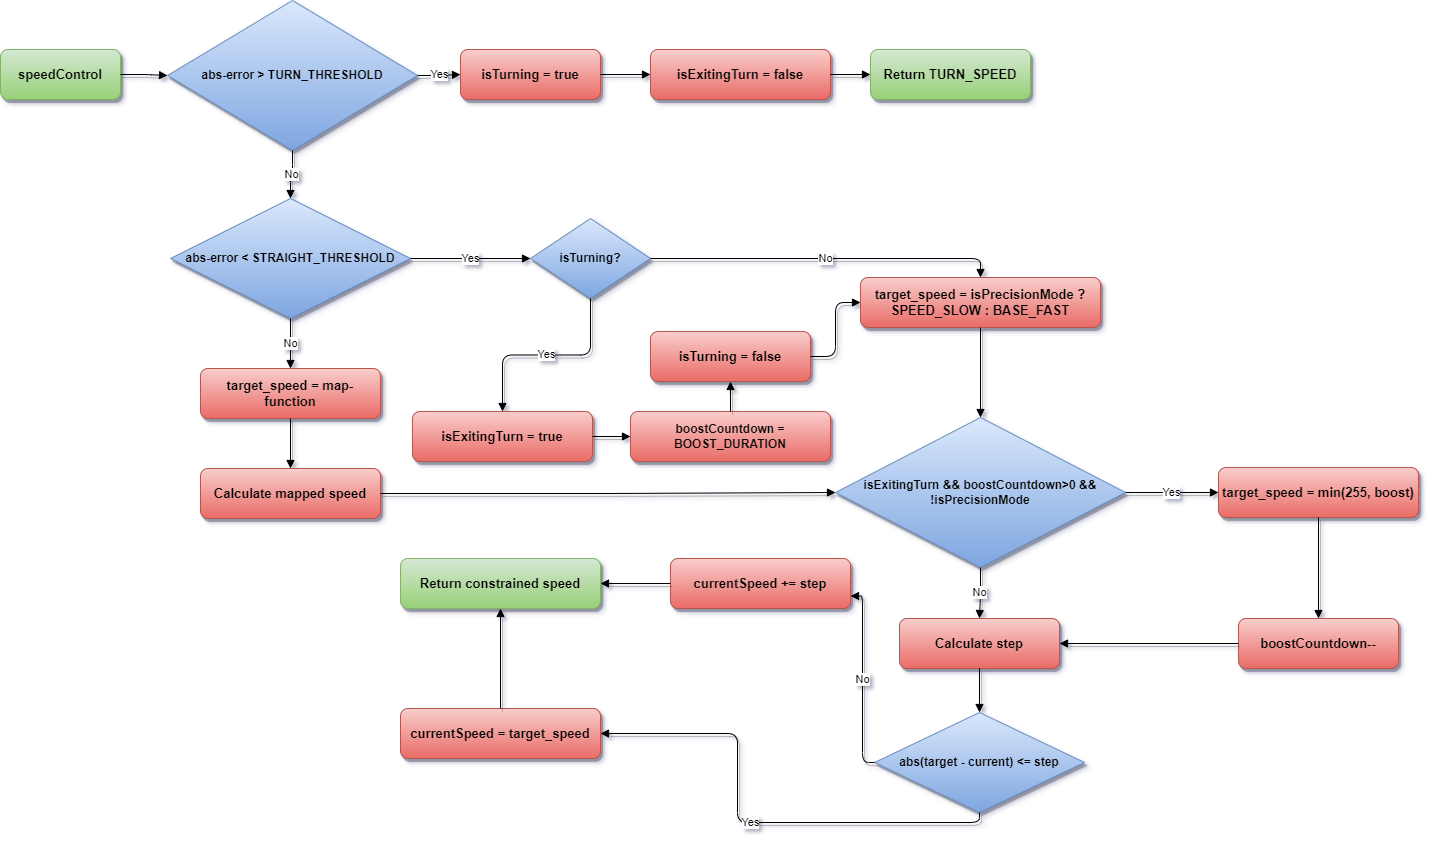

The diagram above was exported from draw.io. Its source (the exported page's mxGraphModel, read from the mxfile embedded in the PNG):
<mxGraphModel dx="1755" dy="1068" grid="1" gridSize="10" guides="1" tooltips="1" connect="1" arrows="1" fold="1" page="1" pageScale="1" pageWidth="4681" pageHeight="3300" math="0" shadow="0">
  <root>
    <mxCell id="0" />
    <mxCell id="1" parent="0" />
    <mxCell id="2" value="speedControl" style="rounded=1;whiteSpace=wrap;html=1;align=center;fillColor=#d5e8d4;gradientColor=#97d077;strokeColor=#82b366;fontSize=13;fontStyle=1;shadow=1;" vertex="1" parent="1">
      <mxGeometry x="100" y="101" width="120" height="50" as="geometry" />
    </mxCell>
    <mxCell id="3" value="abs-error &amp;gt; TURN_THRESHOLD" style="rhombus;whiteSpace=wrap;html=1;align=center;fillColor=#dae8fc;gradientColor=#7ea6e0;strokeColor=#6c8ebf;fontSize=12;fontStyle=1;shadow=1;" vertex="1" parent="1">
      <mxGeometry x="267" y="52" width="250" height="150" as="geometry" />
    </mxCell>
    <mxCell id="4" value="isTurning = true" style="rounded=1;whiteSpace=wrap;html=1;align=center;fillColor=#f8cecc;gradientColor=#ea6b66;strokeColor=#b85450;fontSize=13;fontStyle=1;shadow=1;" vertex="1" parent="1">
      <mxGeometry x="560" y="101" width="140" height="50" as="geometry" />
    </mxCell>
    <mxCell id="5" value="isExitingTurn = false" style="rounded=1;whiteSpace=wrap;html=1;align=center;fillColor=#f8cecc;gradientColor=#ea6b66;strokeColor=#b85450;fontSize=13;fontStyle=1;shadow=1;" vertex="1" parent="1">
      <mxGeometry x="750" y="101" width="180" height="50" as="geometry" />
    </mxCell>
    <mxCell id="6" value="Return TURN_SPEED" style="rounded=1;whiteSpace=wrap;html=1;align=center;fillColor=#d5e8d4;gradientColor=#97d077;strokeColor=#82b366;fontSize=13;fontStyle=1;shadow=1;" vertex="1" parent="1">
      <mxGeometry x="970" y="101" width="160" height="50" as="geometry" />
    </mxCell>
    <mxCell id="7" value="abs-error &amp;lt; STRAIGHT_THRESHOLD" style="rhombus;whiteSpace=wrap;html=1;align=center;fillColor=#dae8fc;gradientColor=#7ea6e0;strokeColor=#6c8ebf;fontSize=12;fontStyle=1;shadow=1;" vertex="1" parent="1">
      <mxGeometry x="270" y="250" width="240" height="120" as="geometry" />
    </mxCell>
    <mxCell id="8" value="isTurning?" style="rhombus;whiteSpace=wrap;html=1;align=center;fillColor=#dae8fc;gradientColor=#7ea6e0;strokeColor=#6c8ebf;fontSize=12;fontStyle=1;shadow=1;" vertex="1" parent="1">
      <mxGeometry x="630" y="270" width="120" height="80" as="geometry" />
    </mxCell>
    <mxCell id="9" value="isExitingTurn = true" style="rounded=1;whiteSpace=wrap;html=1;align=center;fillColor=#f8cecc;gradientColor=#ea6b66;strokeColor=#b85450;fontSize=13;fontStyle=1;shadow=1;" vertex="1" parent="1">
      <mxGeometry x="512" y="463" width="180" height="50" as="geometry" />
    </mxCell>
    <mxCell id="10" value="boostCountdown = BOOST_DURATION" style="rounded=1;whiteSpace=wrap;html=1;align=center;fillColor=#f8cecc;gradientColor=#ea6b66;strokeColor=#b85450;fontStyle=1;shadow=1;" vertex="1" parent="1">
      <mxGeometry x="730" y="463" width="200" height="50" as="geometry" />
    </mxCell>
    <mxCell id="11" value="isTurning = false" style="rounded=1;whiteSpace=wrap;html=1;align=center;fillColor=#f8cecc;gradientColor=#ea6b66;strokeColor=#b85450;fontSize=13;fontStyle=1;shadow=1;" vertex="1" parent="1">
      <mxGeometry x="750" y="383" width="160" height="50" as="geometry" />
    </mxCell>
    <mxCell id="12" value="target_speed = isPrecisionMode ? SPEED_SLOW : BASE_FAST" style="rounded=1;whiteSpace=wrap;html=1;align=center;fontSize=13;fontStyle=1;fillColor=#f8cecc;gradientColor=#ea6b66;strokeColor=#b85450;shadow=1;" vertex="1" parent="1">
      <mxGeometry x="960" y="329" width="240" height="50" as="geometry" />
    </mxCell>
    <mxCell id="13" value="target_speed = map-function" style="rounded=1;whiteSpace=wrap;html=1;align=center;fillColor=#f8cecc;gradientColor=#ea6b66;strokeColor=#b85450;fontSize=13;fontStyle=1;shadow=1;" vertex="1" parent="1">
      <mxGeometry x="300" y="420" width="180" height="50" as="geometry" />
    </mxCell>
    <mxCell id="14" value="Calculate mapped speed" style="rounded=1;whiteSpace=wrap;html=1;align=center;fillColor=#f8cecc;gradientColor=#ea6b66;strokeColor=#b85450;fontSize=13;fontStyle=1;shadow=1;" vertex="1" parent="1">
      <mxGeometry x="300" y="520" width="180" height="50" as="geometry" />
    </mxCell>
    <mxCell id="15" value="isExitingTurn &amp;amp;&amp;amp; boostCountdown&amp;gt;0 &amp;amp;&amp;amp; !isPrecisionMode" style="rhombus;whiteSpace=wrap;html=1;align=center;fillColor=#dae8fc;gradientColor=#7ea6e0;strokeColor=#6c8ebf;fontSize=12;fontStyle=1;shadow=1;" vertex="1" parent="1">
      <mxGeometry x="935" y="469" width="290" height="150" as="geometry" />
    </mxCell>
    <mxCell id="16" value="target_speed = min(255, boost)" style="rounded=1;whiteSpace=wrap;html=1;align=center;fillColor=#f8cecc;gradientColor=#ea6b66;strokeColor=#b85450;fontSize=13;fontStyle=1;shadow=1;" vertex="1" parent="1">
      <mxGeometry x="1318" y="519" width="200" height="50" as="geometry" />
    </mxCell>
    <mxCell id="17" value="boostCountdown--" style="rounded=1;whiteSpace=wrap;html=1;align=center;fillColor=#f8cecc;gradientColor=#ea6b66;strokeColor=#b85450;fontSize=13;fontStyle=1;shadow=1;" vertex="1" parent="1">
      <mxGeometry x="1338" y="670" width="160" height="50" as="geometry" />
    </mxCell>
    <mxCell id="18" value="Calculate step" style="rounded=1;whiteSpace=wrap;html=1;align=center;fillColor=#f8cecc;gradientColor=#ea6b66;strokeColor=#b85450;fontSize=13;fontStyle=1;shadow=1;" vertex="1" parent="1">
      <mxGeometry x="999" y="670" width="160" height="50" as="geometry" />
    </mxCell>
    <mxCell id="19" value="abs(target - current) &amp;lt;= step" style="rhombus;whiteSpace=wrap;html=1;align=center;fillColor=#dae8fc;gradientColor=#7ea6e0;strokeColor=#6c8ebf;fontSize=12;fontStyle=1;shadow=1;" vertex="1" parent="1">
      <mxGeometry x="974" y="764" width="210" height="100" as="geometry" />
    </mxCell>
    <mxCell id="20" value="currentSpeed = target_speed" style="rounded=1;whiteSpace=wrap;html=1;align=center;fillColor=#f8cecc;gradientColor=#ea6b66;strokeColor=#b85450;fontSize=13;fontStyle=1;shadow=1;" vertex="1" parent="1">
      <mxGeometry x="500" y="760" width="200" height="50" as="geometry" />
    </mxCell>
    <mxCell id="21" value="currentSpeed += step" style="rounded=1;whiteSpace=wrap;html=1;align=center;fillColor=#f8cecc;gradientColor=#ea6b66;strokeColor=#b85450;fontSize=13;fontStyle=1;shadow=1;" vertex="1" parent="1">
      <mxGeometry x="770" y="610" width="180" height="50" as="geometry" />
    </mxCell>
    <mxCell id="22" value="Return constrained speed" style="rounded=1;whiteSpace=wrap;html=1;align=center;fillColor=#d5e8d4;gradientColor=#97d077;strokeColor=#82b366;fontSize=13;fontStyle=1;shadow=1;" vertex="1" parent="1">
      <mxGeometry x="500" y="610" width="200" height="50" as="geometry" />
    </mxCell>
    <mxCell id="23" style="edgeStyle=orthogonalEdgeStyle;endArrow=block;html=1;shadow=1;" edge="1" source="2" target="3" parent="1">
      <mxGeometry relative="1" as="geometry" />
    </mxCell>
    <mxCell id="24" value="Yes" style="edgeStyle=orthogonalEdgeStyle;endArrow=block;html=1;shadow=1;" edge="1" source="3" target="4" parent="1">
      <mxGeometry relative="1" as="geometry" />
    </mxCell>
    <mxCell id="25" style="edgeStyle=orthogonalEdgeStyle;endArrow=block;html=1;shadow=1;" edge="1" source="4" target="5" parent="1">
      <mxGeometry relative="1" as="geometry" />
    </mxCell>
    <mxCell id="26" style="edgeStyle=orthogonalEdgeStyle;endArrow=block;html=1;shadow=1;" edge="1" source="5" target="6" parent="1">
      <mxGeometry relative="1" as="geometry" />
    </mxCell>
    <mxCell id="27" value="No" style="edgeStyle=orthogonalEdgeStyle;endArrow=block;html=1;shadow=1;" edge="1" source="3" target="7" parent="1">
      <mxGeometry relative="1" as="geometry" />
    </mxCell>
    <mxCell id="28" value="Yes" style="edgeStyle=orthogonalEdgeStyle;endArrow=block;html=1;shadow=1;" edge="1" source="7" target="8" parent="1">
      <mxGeometry relative="1" as="geometry" />
    </mxCell>
    <mxCell id="29" value="Yes" style="edgeStyle=orthogonalEdgeStyle;endArrow=block;html=1;shadow=1;" edge="1" source="8" target="9" parent="1">
      <mxGeometry relative="1" as="geometry" />
    </mxCell>
    <mxCell id="30" style="edgeStyle=orthogonalEdgeStyle;endArrow=block;html=1;shadow=1;" edge="1" source="9" target="10" parent="1">
      <mxGeometry relative="1" as="geometry" />
    </mxCell>
    <mxCell id="31" style="edgeStyle=orthogonalEdgeStyle;endArrow=block;html=1;shadow=1;" edge="1" source="10" target="11" parent="1">
      <mxGeometry relative="1" as="geometry" />
    </mxCell>
    <mxCell id="32" style="edgeStyle=orthogonalEdgeStyle;endArrow=block;html=1;entryX=0;entryY=0.5;entryDx=0;entryDy=0;shadow=1;" edge="1" source="11" target="12" parent="1">
      <mxGeometry relative="1" as="geometry" />
    </mxCell>
    <mxCell id="33" value="No" style="edgeStyle=orthogonalEdgeStyle;endArrow=block;html=1;entryX=0.5;entryY=0;entryDx=0;entryDy=0;shadow=1;" edge="1" source="8" target="12" parent="1">
      <mxGeometry relative="1" as="geometry" />
    </mxCell>
    <mxCell id="34" value="No" style="edgeStyle=orthogonalEdgeStyle;endArrow=block;html=1;shadow=1;" edge="1" source="7" target="13" parent="1">
      <mxGeometry relative="1" as="geometry" />
    </mxCell>
    <mxCell id="35" style="edgeStyle=orthogonalEdgeStyle;endArrow=block;html=1;shadow=1;" edge="1" source="13" target="14" parent="1">
      <mxGeometry relative="1" as="geometry" />
    </mxCell>
    <mxCell id="36" style="edgeStyle=orthogonalEdgeStyle;endArrow=block;html=1;shadow=1;" edge="1" source="12" target="15" parent="1">
      <mxGeometry relative="1" as="geometry" />
    </mxCell>
    <mxCell id="37" style="edgeStyle=orthogonalEdgeStyle;endArrow=block;html=1;shadow=1;" edge="1" source="14" target="15" parent="1">
      <mxGeometry relative="1" as="geometry" />
    </mxCell>
    <mxCell id="38" value="Yes" style="edgeStyle=orthogonalEdgeStyle;endArrow=block;html=1;entryX=0;entryY=0.5;entryDx=0;entryDy=0;shadow=1;" edge="1" source="15" target="16" parent="1">
      <mxGeometry relative="1" as="geometry" />
    </mxCell>
    <mxCell id="39" style="edgeStyle=orthogonalEdgeStyle;endArrow=block;html=1;shadow=1;" edge="1" source="16" target="17" parent="1">
      <mxGeometry relative="1" as="geometry" />
    </mxCell>
    <mxCell id="40" value="No" style="edgeStyle=orthogonalEdgeStyle;endArrow=block;html=1;exitX=0.5;exitY=1;exitDx=0;exitDy=0;entryX=0.5;entryY=0;entryDx=0;entryDy=0;shadow=1;" edge="1" source="15" target="18" parent="1">
      <mxGeometry relative="1" as="geometry">
        <mxPoint x="1270" y="660" as="targetPoint" />
      </mxGeometry>
    </mxCell>
    <mxCell id="41" style="edgeStyle=orthogonalEdgeStyle;endArrow=block;html=1;entryX=1;entryY=0.5;entryDx=0;entryDy=0;shadow=1;" edge="1" source="17" target="18" parent="1">
      <mxGeometry relative="1" as="geometry" />
    </mxCell>
    <mxCell id="42" style="edgeStyle=orthogonalEdgeStyle;endArrow=block;html=1;shadow=1;" edge="1" source="18" target="19" parent="1">
      <mxGeometry relative="1" as="geometry" />
    </mxCell>
    <mxCell id="43" value="Yes" style="edgeStyle=orthogonalEdgeStyle;endArrow=block;html=1;exitX=0.5;exitY=1;exitDx=0;exitDy=0;shadow=1;" edge="1" source="19" target="20" parent="1">
      <mxGeometry relative="1" as="geometry" />
    </mxCell>
    <mxCell id="44" value="No" style="edgeStyle=orthogonalEdgeStyle;endArrow=block;html=1;entryX=1;entryY=0.75;entryDx=0;entryDy=0;shadow=1;" edge="1" source="19" target="21" parent="1">
      <mxGeometry relative="1" as="geometry" />
    </mxCell>
    <mxCell id="45" style="edgeStyle=orthogonalEdgeStyle;endArrow=block;html=1;shadow=1;" edge="1" source="20" target="22" parent="1">
      <mxGeometry relative="1" as="geometry" />
    </mxCell>
    <mxCell id="46" style="edgeStyle=orthogonalEdgeStyle;endArrow=block;html=1;shadow=1;" edge="1" source="21" target="22" parent="1">
      <mxGeometry relative="1" as="geometry" />
    </mxCell>
  </root>
</mxGraphModel>